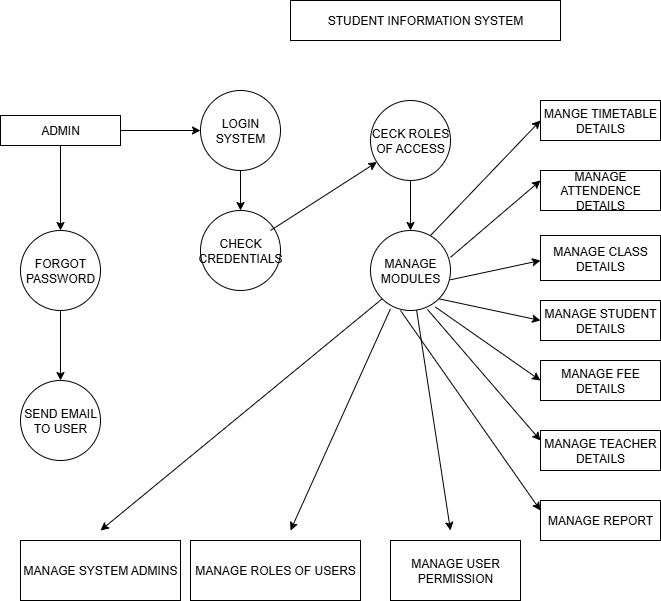

The diagram above was exported from draw.io. Its source (the exported page's mxGraphModel, read from the mxfile embedded in the PNG):
<mxGraphModel dx="707" dy="425" grid="1" gridSize="10" guides="1" tooltips="1" connect="1" arrows="1" fold="1" page="1" pageScale="1" pageWidth="850" pageHeight="1100" math="0" shadow="0">
  <root>
    <mxCell id="0" />
    <mxCell id="1" parent="0" />
    <mxCell id="z-sdgzo0OWF2alG3kZaP-1" value="STUDENT INFORMATION SYSTEM" style="rounded=0;whiteSpace=wrap;html=1;" vertex="1" parent="1">
      <mxGeometry x="310" y="20" width="270" height="40" as="geometry" />
    </mxCell>
    <mxCell id="z-sdgzo0OWF2alG3kZaP-14" value="" style="edgeStyle=orthogonalEdgeStyle;rounded=0;orthogonalLoop=1;jettySize=auto;html=1;" edge="1" parent="1" source="z-sdgzo0OWF2alG3kZaP-2" target="z-sdgzo0OWF2alG3kZaP-3">
      <mxGeometry relative="1" as="geometry" />
    </mxCell>
    <mxCell id="z-sdgzo0OWF2alG3kZaP-2" value="LOGIN SYSTEM" style="ellipse;whiteSpace=wrap;html=1;aspect=fixed;" vertex="1" parent="1">
      <mxGeometry x="220" y="110" width="80" height="80" as="geometry" />
    </mxCell>
    <mxCell id="z-sdgzo0OWF2alG3kZaP-3" value="CHECK CREDENTIALS" style="ellipse;whiteSpace=wrap;html=1;aspect=fixed;" vertex="1" parent="1">
      <mxGeometry x="220" y="230" width="80" height="80" as="geometry" />
    </mxCell>
    <mxCell id="z-sdgzo0OWF2alG3kZaP-16" value="" style="edgeStyle=orthogonalEdgeStyle;rounded=0;orthogonalLoop=1;jettySize=auto;html=1;" edge="1" parent="1" source="z-sdgzo0OWF2alG3kZaP-6" target="z-sdgzo0OWF2alG3kZaP-7">
      <mxGeometry relative="1" as="geometry" />
    </mxCell>
    <mxCell id="z-sdgzo0OWF2alG3kZaP-18" value="" style="edgeStyle=orthogonalEdgeStyle;rounded=0;orthogonalLoop=1;jettySize=auto;html=1;" edge="1" parent="1" source="z-sdgzo0OWF2alG3kZaP-6" target="z-sdgzo0OWF2alG3kZaP-2">
      <mxGeometry relative="1" as="geometry" />
    </mxCell>
    <mxCell id="z-sdgzo0OWF2alG3kZaP-6" value="ADMIN" style="rounded=0;whiteSpace=wrap;html=1;" vertex="1" parent="1">
      <mxGeometry x="20" y="135" width="120" height="30" as="geometry" />
    </mxCell>
    <mxCell id="z-sdgzo0OWF2alG3kZaP-17" value="" style="edgeStyle=orthogonalEdgeStyle;rounded=0;orthogonalLoop=1;jettySize=auto;html=1;" edge="1" parent="1" source="z-sdgzo0OWF2alG3kZaP-7" target="z-sdgzo0OWF2alG3kZaP-8">
      <mxGeometry relative="1" as="geometry" />
    </mxCell>
    <mxCell id="z-sdgzo0OWF2alG3kZaP-7" value="FORGOT PASSWORD" style="ellipse;whiteSpace=wrap;html=1;aspect=fixed;" vertex="1" parent="1">
      <mxGeometry x="40" y="250" width="80" height="80" as="geometry" />
    </mxCell>
    <mxCell id="z-sdgzo0OWF2alG3kZaP-8" value="SEND EMAIL TO USER" style="ellipse;whiteSpace=wrap;html=1;aspect=fixed;" vertex="1" parent="1">
      <mxGeometry x="40" y="400" width="80" height="80" as="geometry" />
    </mxCell>
    <mxCell id="z-sdgzo0OWF2alG3kZaP-22" value="" style="edgeStyle=orthogonalEdgeStyle;rounded=0;orthogonalLoop=1;jettySize=auto;html=1;" edge="1" parent="1" source="z-sdgzo0OWF2alG3kZaP-19" target="z-sdgzo0OWF2alG3kZaP-21">
      <mxGeometry relative="1" as="geometry" />
    </mxCell>
    <mxCell id="z-sdgzo0OWF2alG3kZaP-19" value="CECK ROLES OF ACCESS" style="ellipse;whiteSpace=wrap;html=1;aspect=fixed;" vertex="1" parent="1">
      <mxGeometry x="390" y="120" width="80" height="80" as="geometry" />
    </mxCell>
    <mxCell id="z-sdgzo0OWF2alG3kZaP-20" value="" style="endArrow=classic;html=1;rounded=0;" edge="1" parent="1" target="z-sdgzo0OWF2alG3kZaP-19">
      <mxGeometry width="50" height="50" relative="1" as="geometry">
        <mxPoint x="290" y="250" as="sourcePoint" />
        <mxPoint x="340" y="200" as="targetPoint" />
      </mxGeometry>
    </mxCell>
    <mxCell id="z-sdgzo0OWF2alG3kZaP-21" value="MANAGE MODULES" style="ellipse;whiteSpace=wrap;html=1;aspect=fixed;" vertex="1" parent="1">
      <mxGeometry x="390" y="250" width="80" height="80" as="geometry" />
    </mxCell>
    <mxCell id="z-sdgzo0OWF2alG3kZaP-23" value="MANGE TIMETABLE DETAILS" style="rounded=0;whiteSpace=wrap;html=1;" vertex="1" parent="1">
      <mxGeometry x="560" y="120" width="120" height="40" as="geometry" />
    </mxCell>
    <mxCell id="z-sdgzo0OWF2alG3kZaP-24" value="MANAGE ATTENDENCE DETAILS" style="rounded=0;whiteSpace=wrap;html=1;" vertex="1" parent="1">
      <mxGeometry x="560" y="190" width="120" height="40" as="geometry" />
    </mxCell>
    <mxCell id="z-sdgzo0OWF2alG3kZaP-25" value="MANAGE CLASS DETAILS" style="rounded=0;whiteSpace=wrap;html=1;" vertex="1" parent="1">
      <mxGeometry x="560" y="255" width="120" height="45" as="geometry" />
    </mxCell>
    <mxCell id="z-sdgzo0OWF2alG3kZaP-26" value="MANAGE STUDENT DETAILS" style="rounded=0;whiteSpace=wrap;html=1;" vertex="1" parent="1">
      <mxGeometry x="560" y="320" width="120" height="40" as="geometry" />
    </mxCell>
    <mxCell id="z-sdgzo0OWF2alG3kZaP-27" value="MANAGE FEE DETAILS" style="rounded=0;whiteSpace=wrap;html=1;" vertex="1" parent="1">
      <mxGeometry x="560" y="380" width="120" height="40" as="geometry" />
    </mxCell>
    <mxCell id="z-sdgzo0OWF2alG3kZaP-28" value="MANAGE TEACHER DETAILS" style="rounded=0;whiteSpace=wrap;html=1;" vertex="1" parent="1">
      <mxGeometry x="560" y="450" width="120" height="40" as="geometry" />
    </mxCell>
    <mxCell id="z-sdgzo0OWF2alG3kZaP-29" value="MANAGE REPORT" style="rounded=0;whiteSpace=wrap;html=1;" vertex="1" parent="1">
      <mxGeometry x="560" y="520" width="120" height="40" as="geometry" />
    </mxCell>
    <mxCell id="z-sdgzo0OWF2alG3kZaP-31" value="" style="endArrow=classic;html=1;rounded=0;entryX=0;entryY=0.5;entryDx=0;entryDy=0;" edge="1" parent="1" target="z-sdgzo0OWF2alG3kZaP-23">
      <mxGeometry width="50" height="50" relative="1" as="geometry">
        <mxPoint x="450" y="255" as="sourcePoint" />
        <mxPoint x="500" y="205" as="targetPoint" />
      </mxGeometry>
    </mxCell>
    <mxCell id="z-sdgzo0OWF2alG3kZaP-34" value="" style="endArrow=classic;html=1;rounded=0;exitX=1;exitY=0.335;exitDx=0;exitDy=0;exitPerimeter=0;entryX=0;entryY=0.25;entryDx=0;entryDy=0;" edge="1" parent="1" source="z-sdgzo0OWF2alG3kZaP-21" target="z-sdgzo0OWF2alG3kZaP-24">
      <mxGeometry width="50" height="50" relative="1" as="geometry">
        <mxPoint x="490" y="270" as="sourcePoint" />
        <mxPoint x="540" y="220" as="targetPoint" />
      </mxGeometry>
    </mxCell>
    <mxCell id="z-sdgzo0OWF2alG3kZaP-35" value="" style="endArrow=classic;html=1;rounded=0;exitX=1;exitY=0.616;exitDx=0;exitDy=0;exitPerimeter=0;" edge="1" parent="1" source="z-sdgzo0OWF2alG3kZaP-21">
      <mxGeometry width="50" height="50" relative="1" as="geometry">
        <mxPoint x="510" y="330" as="sourcePoint" />
        <mxPoint x="560" y="280" as="targetPoint" />
      </mxGeometry>
    </mxCell>
    <mxCell id="z-sdgzo0OWF2alG3kZaP-36" value="" style="endArrow=classic;html=1;rounded=0;exitX=1;exitY=1;exitDx=0;exitDy=0;" edge="1" parent="1" source="z-sdgzo0OWF2alG3kZaP-21">
      <mxGeometry width="50" height="50" relative="1" as="geometry">
        <mxPoint x="510" y="390" as="sourcePoint" />
        <mxPoint x="560" y="340" as="targetPoint" />
      </mxGeometry>
    </mxCell>
    <mxCell id="z-sdgzo0OWF2alG3kZaP-37" value="" style="endArrow=classic;html=1;rounded=0;exitX=0.81;exitY=0.956;exitDx=0;exitDy=0;exitPerimeter=0;" edge="1" parent="1" source="z-sdgzo0OWF2alG3kZaP-21">
      <mxGeometry width="50" height="50" relative="1" as="geometry">
        <mxPoint x="510" y="450" as="sourcePoint" />
        <mxPoint x="560" y="400" as="targetPoint" />
      </mxGeometry>
    </mxCell>
    <mxCell id="z-sdgzo0OWF2alG3kZaP-38" value="" style="endArrow=classic;html=1;rounded=0;exitX=0.712;exitY=0.987;exitDx=0;exitDy=0;exitPerimeter=0;" edge="1" parent="1" source="z-sdgzo0OWF2alG3kZaP-21">
      <mxGeometry width="50" height="50" relative="1" as="geometry">
        <mxPoint x="510" y="510" as="sourcePoint" />
        <mxPoint x="560" y="460" as="targetPoint" />
      </mxGeometry>
    </mxCell>
    <mxCell id="z-sdgzo0OWF2alG3kZaP-39" value="" style="endArrow=classic;html=1;rounded=0;exitX=0.375;exitY=1;exitDx=0;exitDy=0;exitPerimeter=0;" edge="1" parent="1" source="z-sdgzo0OWF2alG3kZaP-21">
      <mxGeometry width="50" height="50" relative="1" as="geometry">
        <mxPoint x="510" y="580" as="sourcePoint" />
        <mxPoint x="560" y="530" as="targetPoint" />
      </mxGeometry>
    </mxCell>
    <mxCell id="z-sdgzo0OWF2alG3kZaP-40" value="MANAGE SYSTEM ADMINS" style="rounded=0;whiteSpace=wrap;html=1;" vertex="1" parent="1">
      <mxGeometry x="40" y="560" width="160" height="60" as="geometry" />
    </mxCell>
    <mxCell id="z-sdgzo0OWF2alG3kZaP-41" value="MANAGE ROLES OF USERS" style="rounded=0;whiteSpace=wrap;html=1;" vertex="1" parent="1">
      <mxGeometry x="210" y="560" width="170" height="60" as="geometry" />
    </mxCell>
    <mxCell id="z-sdgzo0OWF2alG3kZaP-42" value="MANAGE USER PERMISSION" style="rounded=0;whiteSpace=wrap;html=1;" vertex="1" parent="1">
      <mxGeometry x="410" y="560" width="130" height="60" as="geometry" />
    </mxCell>
    <mxCell id="z-sdgzo0OWF2alG3kZaP-43" value="" style="endArrow=classic;html=1;rounded=0;" edge="1" parent="1" source="z-sdgzo0OWF2alG3kZaP-21">
      <mxGeometry width="50" height="50" relative="1" as="geometry">
        <mxPoint x="250" y="460" as="sourcePoint" />
        <mxPoint x="470" y="550" as="targetPoint" />
      </mxGeometry>
    </mxCell>
    <mxCell id="z-sdgzo0OWF2alG3kZaP-44" value="" style="endArrow=classic;html=1;rounded=0;exitX=0.25;exitY=0.979;exitDx=0;exitDy=0;exitPerimeter=0;" edge="1" parent="1" source="z-sdgzo0OWF2alG3kZaP-21">
      <mxGeometry width="50" height="50" relative="1" as="geometry">
        <mxPoint x="290" y="480" as="sourcePoint" />
        <mxPoint x="310" y="550" as="targetPoint" />
      </mxGeometry>
    </mxCell>
    <mxCell id="z-sdgzo0OWF2alG3kZaP-45" value="" style="endArrow=classic;html=1;rounded=0;exitX=0;exitY=1;exitDx=0;exitDy=0;" edge="1" parent="1" source="z-sdgzo0OWF2alG3kZaP-21">
      <mxGeometry width="50" height="50" relative="1" as="geometry">
        <mxPoint x="170" y="480" as="sourcePoint" />
        <mxPoint x="120" y="550" as="targetPoint" />
      </mxGeometry>
    </mxCell>
  </root>
</mxGraphModel>